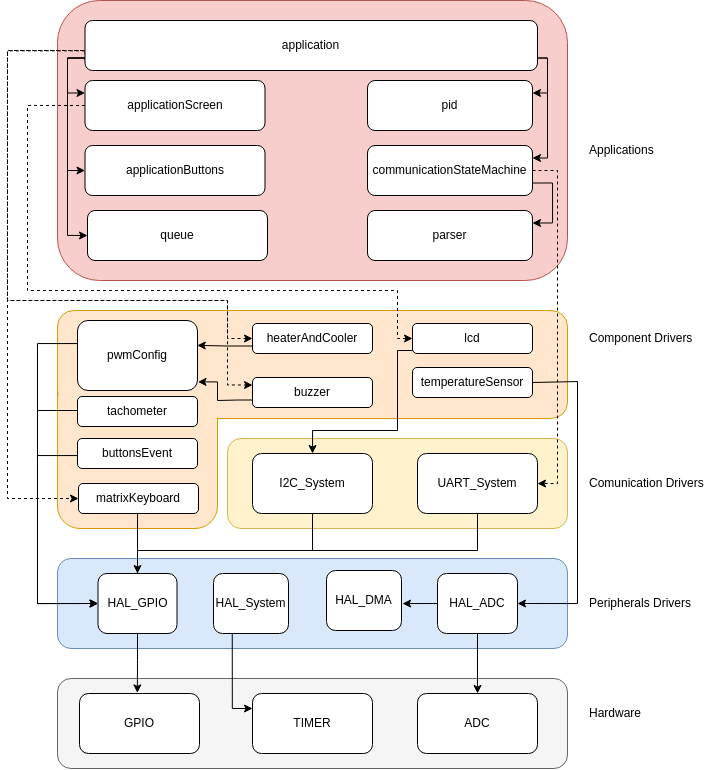

The diagram above was exported from draw.io. Its source (the exported page's mxGraphModel, read from the mxfile embedded in the PNG):
<mxGraphModel dx="1216" dy="1704" grid="1" gridSize="10" guides="1" tooltips="1" connect="1" arrows="1" fold="1" page="1" pageScale="1" pageWidth="850" pageHeight="1100" math="0" shadow="0">
  <root>
    <mxCell id="0" />
    <mxCell id="1" parent="0" />
    <mxCell id="36MtURlNVQOkxcYFXR11-7" value="&lt;span style=&quot;color: rgba(0, 0, 0, 0); font-family: monospace; font-size: 0px; text-align: start; text-wrap: nowrap;&quot;&gt;%3CmxGraphModel%3E%3Croot%3E%3CmxCell%20id%3D%220%22%2F%3E%3CmxCell%20id%3D%221%22%20parent%3D%220%22%2F%3E%3CmxCell%20id%3D%222%22%20value%3D%22Hardware%22%20style%3D%22text%3Bhtml%3D1%3Balign%3Dcenter%3BverticalAlign%3Dmiddle%3Bresizable%3D0%3Bpoints%3D%5B%5D%3Bautosize%3D1%3BstrokeColor%3Dnone%3BfillColor%3Dnone%3B%22%20vertex%3D%221%22%20parent%3D%221%22%3E%3CmxGeometry%20x%3D%22640%22%20y%3D%22368%22%20width%3D%2280%22%20height%3D%2230%22%20as%3D%22geometry%22%2F%3E%3C%2FmxCell%3E%3C%2Froot%3E%3C%2FmxGraphModel%3E&lt;/span&gt;" style="rounded=1;whiteSpace=wrap;html=1;fillColor=#dae8fc;strokeColor=#6c8ebf;" parent="1" vertex="1">
      <mxGeometry x="150" y="508" width="510" height="90" as="geometry" />
    </mxCell>
    <mxCell id="36MtURlNVQOkxcYFXR11-23" value="&lt;span style=&quot;color: rgba(0, 0, 0, 0); font-family: monospace; font-size: 0px; text-align: start; text-wrap: nowrap;&quot;&gt;%3CmxGraphModel%3E%3Croot%3E%3CmxCell%20id%3D%220%22%2F%3E%3CmxCell%20id%3D%221%22%20parent%3D%220%22%2F%3E%3CmxCell%20id%3D%222%22%20value%3D%22Hardware%22%20style%3D%22text%3Bhtml%3D1%3Balign%3Dcenter%3BverticalAlign%3Dmiddle%3Bresizable%3D0%3Bpoints%3D%5B%5D%3Bautosize%3D1%3BstrokeColor%3Dnone%3BfillColor%3Dnone%3B%22%20vertex%3D%221%22%20parent%3D%221%22%3E%3CmxGeometry%20x%3D%22640%22%20y%3D%22368%22%20width%3D%2280%22%20height%3D%2230%22%20as%3D%22geometry%22%2F%3E%3C%2FmxCell%3E%3C%2Froot%3E%3C%2FmxGraphModel%3E&lt;/span&gt;" style="rounded=1;whiteSpace=wrap;html=1;fillColor=#fff2cc;strokeColor=#d6b656;" parent="1" vertex="1">
      <mxGeometry x="320" y="388" width="340" height="90" as="geometry" />
    </mxCell>
    <mxCell id="36MtURlNVQOkxcYFXR11-59" value="&lt;span style=&quot;color: rgba(0, 0, 0, 0); font-family: monospace; font-size: 0px; text-align: start; text-wrap: nowrap;&quot;&gt;%3CmxGraphModel%3E%3Croot%3E%3CmxCell%20id%3D%220%22%2F%3E%3CmxCell%20id%3D%221%22%20parent%3D%220%22%2F%3E%3CmxCell%20id%3D%222%22%20value%3D%22Hardware%22%20style%3D%22text%3Bhtml%3D1%3Balign%3Dcenter%3BverticalAlign%3Dmiddle%3Bresizable%3D0%3Bpoints%3D%5B%5D%3Bautosize%3D1%3BstrokeColor%3Dnone%3BfillColor%3Dnone%3B%22%20vertex%3D%221%22%20parent%3D%221%22%3E%3CmxGeometry%20x%3D%22640%22%20y%3D%22368%22%20width%3D%2280%22%20height%3D%2230%22%20as%3D%22geometry%22%2F%3E%3C%2FmxCell%3E%3C%2Froot%3E%3C%2FmxGraphModel%3E&lt;/span&gt;" style="rounded=1;whiteSpace=wrap;html=1;fillColor=#f8cecc;strokeColor=#b85450;" parent="1" vertex="1">
      <mxGeometry x="150" y="-50" width="510" height="280" as="geometry" />
    </mxCell>
    <mxCell id="36MtURlNVQOkxcYFXR11-14" value="&lt;span style=&quot;color: rgba(0, 0, 0, 0); font-family: monospace; font-size: 0px; text-align: start; text-wrap: nowrap;&quot;&gt;%3CmxGraphModel%3E%3Croot%3E%3CmxCell%20id%3D%220%22%2F%3E%3CmxCell%20id%3D%221%22%20parent%3D%220%22%2F%3E%3CmxCell%20id%3D%222%22%20value%3D%22Hardware%22%20style%3D%22text%3Bhtml%3D1%3Balign%3Dcenter%3BverticalAlign%3Dmiddle%3Bresizable%3D0%3Bpoints%3D%5B%5D%3Bautosize%3D1%3BstrokeColor%3Dnone%3BfillColor%3Dnone%3B%22%20vertex%3D%221%22%20parent%3D%221%22%3E%3CmxGeometry%20x%3D%22640%22%20y%3D%22368%22%20width%3D%2280%22%20height%3D%2230%22%20as%3D%22geometry%22%2F%3E%3C%2FmxCell%3E%3C%2Froot%3E%3C%2FmxGraphModel%3E&lt;/span&gt;" style="rounded=1;whiteSpace=wrap;html=1;fillColor=#ffe6cc;strokeColor=#d79b00;" parent="1" vertex="1">
      <mxGeometry x="150" y="260" width="510" height="108" as="geometry" />
    </mxCell>
    <mxCell id="36MtURlNVQOkxcYFXR11-28" value="" style="rounded=1;whiteSpace=wrap;html=1;fillColor=#ffe6cc;strokeColor=#d79b00;" parent="1" vertex="1">
      <mxGeometry x="150" y="328" width="160" height="150" as="geometry" />
    </mxCell>
    <mxCell id="36MtURlNVQOkxcYFXR11-29" value="" style="rounded=0;whiteSpace=wrap;html=1;strokeColor=none;fillColor=#ffe6cc;" parent="1" vertex="1">
      <mxGeometry x="151" y="317" width="169" height="50" as="geometry" />
    </mxCell>
    <mxCell id="36MtURlNVQOkxcYFXR11-1" value="" style="rounded=1;whiteSpace=wrap;html=1;fillColor=#f5f5f5;fontColor=#333333;strokeColor=#666666;" parent="1" vertex="1">
      <mxGeometry x="150" y="628" width="510" height="90" as="geometry" />
    </mxCell>
    <mxCell id="36MtURlNVQOkxcYFXR11-2" value="GPIO" style="rounded=1;whiteSpace=wrap;html=1;" parent="1" vertex="1">
      <mxGeometry x="172" y="643" width="120" height="60" as="geometry" />
    </mxCell>
    <mxCell id="36MtURlNVQOkxcYFXR11-3" value="TIMER" style="rounded=1;whiteSpace=wrap;html=1;" parent="1" vertex="1">
      <mxGeometry x="345" y="643" width="120" height="60" as="geometry" />
    </mxCell>
    <mxCell id="36MtURlNVQOkxcYFXR11-4" value="ADC" style="rounded=1;whiteSpace=wrap;html=1;" parent="1" vertex="1">
      <mxGeometry x="510" y="643" width="120" height="60" as="geometry" />
    </mxCell>
    <mxCell id="36MtURlNVQOkxcYFXR11-12" value="Hardware" style="text;html=1;align=left;verticalAlign=middle;resizable=0;points=[];autosize=1;strokeColor=none;fillColor=none;" parent="1" vertex="1">
      <mxGeometry x="680" y="648" width="80" height="30" as="geometry" />
    </mxCell>
    <mxCell id="36MtURlNVQOkxcYFXR11-13" value="Peripherals Drivers" style="text;html=1;align=left;verticalAlign=middle;resizable=0;points=[];autosize=1;strokeColor=none;fillColor=none;" parent="1" vertex="1">
      <mxGeometry x="680" y="538" width="130" height="30" as="geometry" />
    </mxCell>
    <mxCell id="36MtURlNVQOkxcYFXR11-27" value="Comunication Drivers" style="text;html=1;align=left;verticalAlign=middle;resizable=0;points=[];autosize=1;strokeColor=none;fillColor=none;" parent="1" vertex="1">
      <mxGeometry x="680" y="418" width="140" height="30" as="geometry" />
    </mxCell>
    <mxCell id="36MtURlNVQOkxcYFXR11-52" value="" style="edgeStyle=orthogonalEdgeStyle;rounded=0;orthogonalLoop=1;jettySize=auto;html=1;entryX=0.5;entryY=0;entryDx=0;entryDy=0;exitX=0.492;exitY=0.993;exitDx=0;exitDy=0;exitPerimeter=0;" parent="1" source="36MtURlNVQOkxcYFXR11-36" target="36MtURlNVQOkxcYFXR11-8" edge="1">
      <mxGeometry relative="1" as="geometry">
        <mxPoint x="230" y="520" as="targetPoint" />
      </mxGeometry>
    </mxCell>
    <mxCell id="36MtURlNVQOkxcYFXR11-36" value="matrixKeyboard" style="rounded=1;whiteSpace=wrap;html=1;" parent="1" vertex="1">
      <mxGeometry x="171" y="433" width="120" height="30" as="geometry" />
    </mxCell>
    <mxCell id="36MtURlNVQOkxcYFXR11-54" style="edgeStyle=orthogonalEdgeStyle;rounded=0;orthogonalLoop=1;jettySize=auto;html=1;exitX=0;exitY=0.75;exitDx=0;exitDy=0;entryX=0;entryY=0.5;entryDx=0;entryDy=0;" parent="1" source="36MtURlNVQOkxcYFXR11-38" target="36MtURlNVQOkxcYFXR11-8" edge="1">
      <mxGeometry relative="1" as="geometry">
        <Array as="points">
          <mxPoint x="170" y="405" />
          <mxPoint x="130" y="405" />
          <mxPoint x="130" y="553" />
        </Array>
        <mxPoint x="171" y="568" as="targetPoint" />
      </mxGeometry>
    </mxCell>
    <mxCell id="36MtURlNVQOkxcYFXR11-44" style="edgeStyle=orthogonalEdgeStyle;rounded=0;orthogonalLoop=1;jettySize=auto;html=1;exitX=0.5;exitY=1;exitDx=0;exitDy=0;entryX=0.482;entryY=-0.01;entryDx=0;entryDy=0;entryPerimeter=0;" parent="1" source="36MtURlNVQOkxcYFXR11-8" target="36MtURlNVQOkxcYFXR11-2" edge="1">
      <mxGeometry relative="1" as="geometry" />
    </mxCell>
    <mxCell id="36MtURlNVQOkxcYFXR11-45" value="" style="edgeStyle=orthogonalEdgeStyle;rounded=0;orthogonalLoop=1;jettySize=auto;html=1;entryX=0;entryY=0.25;entryDx=0;entryDy=0;exitX=0.25;exitY=1;exitDx=0;exitDy=0;" parent="1" source="36MtURlNVQOkxcYFXR11-9" target="36MtURlNVQOkxcYFXR11-3" edge="1">
      <mxGeometry relative="1" as="geometry" />
    </mxCell>
    <mxCell id="36MtURlNVQOkxcYFXR11-46" value="" style="edgeStyle=orthogonalEdgeStyle;rounded=0;orthogonalLoop=1;jettySize=auto;html=1;" parent="1" source="36MtURlNVQOkxcYFXR11-10" target="36MtURlNVQOkxcYFXR11-4" edge="1">
      <mxGeometry relative="1" as="geometry" />
    </mxCell>
    <mxCell id="36MtURlNVQOkxcYFXR11-47" style="edgeStyle=orthogonalEdgeStyle;rounded=0;orthogonalLoop=1;jettySize=auto;html=1;exitX=0.5;exitY=1;exitDx=0;exitDy=0;entryX=0.5;entryY=0;entryDx=0;entryDy=0;endArrow=none;endFill=0;" parent="1" source="36MtURlNVQOkxcYFXR11-25" target="36MtURlNVQOkxcYFXR11-8" edge="1">
      <mxGeometry relative="1" as="geometry">
        <Array as="points">
          <mxPoint x="405" y="500" />
          <mxPoint x="230" y="500" />
        </Array>
      </mxGeometry>
    </mxCell>
    <mxCell id="36MtURlNVQOkxcYFXR11-49" style="edgeStyle=orthogonalEdgeStyle;rounded=0;orthogonalLoop=1;jettySize=auto;html=1;exitX=0.5;exitY=1;exitDx=0;exitDy=0;entryX=0.5;entryY=0;entryDx=0;entryDy=0;endArrow=none;endFill=0;" parent="1" source="36MtURlNVQOkxcYFXR11-26" target="36MtURlNVQOkxcYFXR11-8" edge="1">
      <mxGeometry relative="1" as="geometry">
        <Array as="points">
          <mxPoint x="570" y="500" />
          <mxPoint x="230" y="500" />
        </Array>
      </mxGeometry>
    </mxCell>
    <mxCell id="36MtURlNVQOkxcYFXR11-50" value="" style="edgeStyle=orthogonalEdgeStyle;rounded=0;orthogonalLoop=1;jettySize=auto;html=1;exitX=0;exitY=0.75;exitDx=0;exitDy=0;" parent="1" source="36MtURlNVQOkxcYFXR11-39" target="36MtURlNVQOkxcYFXR11-25" edge="1">
      <mxGeometry relative="1" as="geometry">
        <Array as="points">
          <mxPoint x="505" y="300" />
          <mxPoint x="490" y="300" />
          <mxPoint x="490" y="380" />
          <mxPoint x="405" y="380" />
        </Array>
      </mxGeometry>
    </mxCell>
    <mxCell id="36MtURlNVQOkxcYFXR11-51" style="edgeStyle=orthogonalEdgeStyle;rounded=0;orthogonalLoop=1;jettySize=auto;html=1;exitX=1;exitY=0.5;exitDx=0;exitDy=0;entryX=1;entryY=0.5;entryDx=0;entryDy=0;" parent="1" source="36MtURlNVQOkxcYFXR11-41" target="36MtURlNVQOkxcYFXR11-10" edge="1">
      <mxGeometry relative="1" as="geometry">
        <Array as="points">
          <mxPoint x="670" y="331" />
          <mxPoint x="670" y="553" />
        </Array>
      </mxGeometry>
    </mxCell>
    <mxCell id="36MtURlNVQOkxcYFXR11-55" style="edgeStyle=orthogonalEdgeStyle;rounded=0;orthogonalLoop=1;jettySize=auto;html=1;exitX=0;exitY=0.75;exitDx=0;exitDy=0;entryX=0;entryY=0.5;entryDx=0;entryDy=0;" parent="1" target="36MtURlNVQOkxcYFXR11-8" edge="1">
      <mxGeometry relative="1" as="geometry">
        <mxPoint x="171" y="556" as="targetPoint" />
        <mxPoint x="170" y="298.5" as="sourcePoint" />
        <Array as="points">
          <mxPoint x="170" y="293" />
          <mxPoint x="130" y="293" />
          <mxPoint x="130" y="553" />
        </Array>
      </mxGeometry>
    </mxCell>
    <mxCell id="36MtURlNVQOkxcYFXR11-56" style="edgeStyle=orthogonalEdgeStyle;rounded=0;orthogonalLoop=1;jettySize=auto;html=1;exitX=0;exitY=0.75;exitDx=0;exitDy=0;entryX=0;entryY=0.5;entryDx=0;entryDy=0;" parent="1" source="36MtURlNVQOkxcYFXR11-42" target="36MtURlNVQOkxcYFXR11-8" edge="1">
      <mxGeometry relative="1" as="geometry">
        <Array as="points">
          <mxPoint x="170" y="360" />
          <mxPoint x="130" y="360" />
          <mxPoint x="130" y="553" />
        </Array>
      </mxGeometry>
    </mxCell>
    <mxCell id="36MtURlNVQOkxcYFXR11-75" style="edgeStyle=orthogonalEdgeStyle;rounded=0;orthogonalLoop=1;jettySize=auto;html=1;exitX=0;exitY=0.5;exitDx=0;exitDy=0;entryX=0;entryY=0.5;entryDx=0;entryDy=0;dashed=1;" parent="1" target="36MtURlNVQOkxcYFXR11-36" edge="1">
      <mxGeometry relative="1" as="geometry">
        <Array as="points">
          <mxPoint x="178" />
          <mxPoint x="100" />
          <mxPoint x="100" y="448" />
        </Array>
        <mxPoint x="177.5" y="10" as="sourcePoint" />
      </mxGeometry>
    </mxCell>
    <mxCell id="36MtURlNVQOkxcYFXR11-77" style="edgeStyle=orthogonalEdgeStyle;rounded=0;orthogonalLoop=1;jettySize=auto;html=1;exitX=1;exitY=0.5;exitDx=0;exitDy=0;entryX=1;entryY=0.5;entryDx=0;entryDy=0;dashed=1;" parent="1" source="36MtURlNVQOkxcYFXR11-66" target="36MtURlNVQOkxcYFXR11-26" edge="1">
      <mxGeometry relative="1" as="geometry" />
    </mxCell>
    <mxCell id="36MtURlNVQOkxcYFXR11-60" value="Applications" style="text;html=1;align=left;verticalAlign=middle;resizable=0;points=[];autosize=1;strokeColor=none;fillColor=none;" parent="1" vertex="1">
      <mxGeometry x="680" y="85" width="90" height="30" as="geometry" />
    </mxCell>
    <mxCell id="36MtURlNVQOkxcYFXR11-62" value="applicationButtons" style="rounded=1;whiteSpace=wrap;html=1;" parent="1" vertex="1">
      <mxGeometry x="177.5" y="95" width="180" height="50" as="geometry" />
    </mxCell>
    <mxCell id="TzyqbxeU8g3O3nijoXwI-24" style="edgeStyle=orthogonalEdgeStyle;rounded=0;orthogonalLoop=1;jettySize=auto;html=1;exitX=1;exitY=0.75;exitDx=0;exitDy=0;entryX=1;entryY=0.25;entryDx=0;entryDy=0;" edge="1" parent="1" source="36MtURlNVQOkxcYFXR11-66" target="TzyqbxeU8g3O3nijoXwI-23">
      <mxGeometry relative="1" as="geometry" />
    </mxCell>
    <mxCell id="36MtURlNVQOkxcYFXR11-66" value="communicationStateMachine" style="rounded=1;whiteSpace=wrap;html=1;" parent="1" vertex="1">
      <mxGeometry x="460" y="95" width="165" height="50" as="geometry" />
    </mxCell>
    <mxCell id="36MtURlNVQOkxcYFXR11-67" value="applicationScreen" style="rounded=1;whiteSpace=wrap;html=1;height=50" parent="1" vertex="1">
      <mxGeometry x="177.5" y="30" width="180" height="50" as="geometry" />
    </mxCell>
    <mxCell id="TzyqbxeU8g3O3nijoXwI-8" value="pid" style="rounded=1;whiteSpace=wrap;html=1;" vertex="1" parent="1">
      <mxGeometry x="460" y="30" width="165" height="50" as="geometry" />
    </mxCell>
    <mxCell id="TzyqbxeU8g3O3nijoXwI-11" style="edgeStyle=orthogonalEdgeStyle;rounded=0;orthogonalLoop=1;jettySize=auto;html=1;exitX=0;exitY=0.75;exitDx=0;exitDy=0;entryX=0;entryY=0.25;entryDx=0;entryDy=0;" edge="1" parent="1" source="TzyqbxeU8g3O3nijoXwI-9" target="36MtURlNVQOkxcYFXR11-67">
      <mxGeometry relative="1" as="geometry">
        <Array as="points">
          <mxPoint x="160" y="8" />
          <mxPoint x="160" y="43" />
        </Array>
      </mxGeometry>
    </mxCell>
    <mxCell id="TzyqbxeU8g3O3nijoXwI-12" style="edgeStyle=orthogonalEdgeStyle;rounded=0;orthogonalLoop=1;jettySize=auto;html=1;exitX=0;exitY=0.75;exitDx=0;exitDy=0;entryX=0;entryY=0.5;entryDx=0;entryDy=0;" edge="1" parent="1" source="TzyqbxeU8g3O3nijoXwI-9" target="36MtURlNVQOkxcYFXR11-62">
      <mxGeometry relative="1" as="geometry">
        <Array as="points">
          <mxPoint x="160" y="8" />
          <mxPoint x="160" y="120" />
        </Array>
      </mxGeometry>
    </mxCell>
    <mxCell id="TzyqbxeU8g3O3nijoXwI-16" style="edgeStyle=orthogonalEdgeStyle;rounded=0;orthogonalLoop=1;jettySize=auto;html=1;exitX=1;exitY=0.75;exitDx=0;exitDy=0;entryX=1;entryY=0.25;entryDx=0;entryDy=0;" edge="1" parent="1" source="TzyqbxeU8g3O3nijoXwI-9" target="TzyqbxeU8g3O3nijoXwI-8">
      <mxGeometry relative="1" as="geometry">
        <Array as="points">
          <mxPoint x="640" y="7" />
          <mxPoint x="640" y="43" />
        </Array>
      </mxGeometry>
    </mxCell>
    <mxCell id="TzyqbxeU8g3O3nijoXwI-22" style="edgeStyle=orthogonalEdgeStyle;rounded=0;orthogonalLoop=1;jettySize=auto;html=1;exitX=0;exitY=0.25;exitDx=0;exitDy=0;entryX=0;entryY=0.5;entryDx=0;entryDy=0;dashed=1;" edge="1" parent="1" source="TzyqbxeU8g3O3nijoXwI-9" target="TzyqbxeU8g3O3nijoXwI-19">
      <mxGeometry relative="1" as="geometry">
        <Array as="points">
          <mxPoint x="330" y="-17" />
          <mxPoint x="330" />
          <mxPoint x="100" />
          <mxPoint x="100" y="250" />
          <mxPoint x="320" y="250" />
          <mxPoint x="320" y="288" />
        </Array>
      </mxGeometry>
    </mxCell>
    <mxCell id="TzyqbxeU8g3O3nijoXwI-30" style="edgeStyle=orthogonalEdgeStyle;rounded=0;orthogonalLoop=1;jettySize=auto;html=1;exitX=0;exitY=0.607;exitDx=0;exitDy=0;entryX=0;entryY=0.25;entryDx=0;entryDy=0;exitPerimeter=0;dashed=1;" edge="1" parent="1" source="TzyqbxeU8g3O3nijoXwI-9" target="TzyqbxeU8g3O3nijoXwI-26">
      <mxGeometry relative="1" as="geometry">
        <Array as="points">
          <mxPoint x="100" />
          <mxPoint x="100" y="250" />
          <mxPoint x="320" y="250" />
          <mxPoint x="320" y="335" />
        </Array>
      </mxGeometry>
    </mxCell>
    <mxCell id="TzyqbxeU8g3O3nijoXwI-35" style="edgeStyle=orthogonalEdgeStyle;rounded=0;orthogonalLoop=1;jettySize=auto;html=1;exitX=0;exitY=0.75;exitDx=0;exitDy=0;entryX=0;entryY=0.5;entryDx=0;entryDy=0;" edge="1" parent="1" source="TzyqbxeU8g3O3nijoXwI-9" target="TzyqbxeU8g3O3nijoXwI-31">
      <mxGeometry relative="1" as="geometry">
        <Array as="points">
          <mxPoint x="160" y="8" />
          <mxPoint x="160" y="185" />
        </Array>
      </mxGeometry>
    </mxCell>
    <mxCell id="TzyqbxeU8g3O3nijoXwI-9" value="application" style="rounded=1;whiteSpace=wrap;html=1;" vertex="1" parent="1">
      <mxGeometry x="177.5" y="-30" width="452.5" height="50" as="geometry" />
    </mxCell>
    <mxCell id="36MtURlNVQOkxcYFXR11-15" value="Component Drivers" style="text;html=1;align=left;verticalAlign=middle;resizable=0;points=[];autosize=1;strokeColor=none;fillColor=none;" parent="1" vertex="1">
      <mxGeometry x="680" y="273" width="130" height="30" as="geometry" />
    </mxCell>
    <mxCell id="36MtURlNVQOkxcYFXR11-40" value="pwmConfig" style="rounded=1;whiteSpace=wrap;html=1;" parent="1" vertex="1">
      <mxGeometry x="170" y="270" width="120" height="70" as="geometry" />
    </mxCell>
    <mxCell id="36MtURlNVQOkxcYFXR11-41" value="temperatureSensor" style="rounded=1;whiteSpace=wrap;html=1;" parent="1" vertex="1">
      <mxGeometry x="505" y="317" width="120" height="30" as="geometry" />
    </mxCell>
    <mxCell id="36MtURlNVQOkxcYFXR11-42" value="tachometer" style="rounded=1;whiteSpace=wrap;html=1;" parent="1" vertex="1">
      <mxGeometry x="170" y="346" width="120" height="30" as="geometry" />
    </mxCell>
    <mxCell id="36MtURlNVQOkxcYFXR11-39" value="lcd" style="rounded=1;whiteSpace=wrap;html=1;" parent="1" vertex="1">
      <mxGeometry x="505" y="273" width="120" height="30" as="geometry" />
    </mxCell>
    <mxCell id="TzyqbxeU8g3O3nijoXwI-17" style="edgeStyle=orthogonalEdgeStyle;rounded=0;orthogonalLoop=1;jettySize=auto;html=1;exitX=1;exitY=0.75;exitDx=0;exitDy=0;entryX=1;entryY=0.25;entryDx=0;entryDy=0;" edge="1" parent="1" source="TzyqbxeU8g3O3nijoXwI-9" target="36MtURlNVQOkxcYFXR11-66">
      <mxGeometry relative="1" as="geometry">
        <Array as="points">
          <mxPoint x="640" y="7" />
          <mxPoint x="640" y="107" />
        </Array>
      </mxGeometry>
    </mxCell>
    <mxCell id="TzyqbxeU8g3O3nijoXwI-25" style="edgeStyle=orthogonalEdgeStyle;rounded=0;orthogonalLoop=1;jettySize=auto;html=1;exitX=0;exitY=0.75;exitDx=0;exitDy=0;entryX=0.998;entryY=0.355;entryDx=0;entryDy=0;entryPerimeter=0;" edge="1" parent="1" source="TzyqbxeU8g3O3nijoXwI-19" target="36MtURlNVQOkxcYFXR11-40">
      <mxGeometry relative="1" as="geometry">
        <Array as="points">
          <mxPoint x="320" y="296" />
          <mxPoint x="300" y="295" />
        </Array>
      </mxGeometry>
    </mxCell>
    <mxCell id="TzyqbxeU8g3O3nijoXwI-19" value="heaterAndCooler" style="rounded=1;whiteSpace=wrap;html=1;" vertex="1" parent="1">
      <mxGeometry x="345" y="273" width="120" height="30" as="geometry" />
    </mxCell>
    <mxCell id="TzyqbxeU8g3O3nijoXwI-23" value="parser" style="rounded=1;whiteSpace=wrap;html=1;" vertex="1" parent="1">
      <mxGeometry x="460" y="160" width="165" height="50" as="geometry" />
    </mxCell>
    <mxCell id="TzyqbxeU8g3O3nijoXwI-27" style="edgeStyle=orthogonalEdgeStyle;rounded=0;orthogonalLoop=1;jettySize=auto;html=1;exitX=0;exitY=0.75;exitDx=0;exitDy=0;entryX=1.004;entryY=0.877;entryDx=0;entryDy=0;entryPerimeter=0;" edge="1" parent="1" source="TzyqbxeU8g3O3nijoXwI-26" target="36MtURlNVQOkxcYFXR11-40">
      <mxGeometry relative="1" as="geometry">
        <Array as="points">
          <mxPoint x="330" y="350" />
          <mxPoint x="310" y="350" />
          <mxPoint x="310" y="331" />
        </Array>
      </mxGeometry>
    </mxCell>
    <mxCell id="36MtURlNVQOkxcYFXR11-25" value="I2C_System" style="rounded=1;whiteSpace=wrap;html=1;" parent="1" vertex="1">
      <mxGeometry x="345" y="403" width="120" height="60" as="geometry" />
    </mxCell>
    <mxCell id="36MtURlNVQOkxcYFXR11-26" value="UART_System" style="rounded=1;whiteSpace=wrap;html=1;" parent="1" vertex="1">
      <mxGeometry x="510" y="403" width="120" height="60" as="geometry" />
    </mxCell>
    <mxCell id="36MtURlNVQOkxcYFXR11-38" value="buttonsEvent" style="rounded=1;whiteSpace=wrap;html=1;" parent="1" vertex="1">
      <mxGeometry x="170" y="388" width="120" height="30" as="geometry" />
    </mxCell>
    <mxCell id="TzyqbxeU8g3O3nijoXwI-28" value="" style="edgeStyle=orthogonalEdgeStyle;rounded=0;orthogonalLoop=1;jettySize=auto;html=1;exitX=0;exitY=0.5;exitDx=0;exitDy=0;entryX=0;entryY=0.5;entryDx=0;entryDy=0;dashed=1;" edge="1" parent="1" source="36MtURlNVQOkxcYFXR11-67" target="36MtURlNVQOkxcYFXR11-39">
      <mxGeometry relative="1" as="geometry">
        <mxPoint x="178" y="55" as="sourcePoint" />
        <mxPoint x="665" y="325" as="targetPoint" />
        <Array as="points">
          <mxPoint x="120" y="55" />
          <mxPoint x="120" y="240" />
          <mxPoint x="490" y="240" />
          <mxPoint x="490" y="288" />
        </Array>
      </mxGeometry>
    </mxCell>
    <mxCell id="TzyqbxeU8g3O3nijoXwI-26" value="buzzer" style="rounded=1;whiteSpace=wrap;html=1;" vertex="1" parent="1">
      <mxGeometry x="345" y="327" width="120" height="30" as="geometry" />
    </mxCell>
    <mxCell id="TzyqbxeU8g3O3nijoXwI-31" value="queue" style="rounded=1;whiteSpace=wrap;html=1;" vertex="1" parent="1">
      <mxGeometry x="180" y="160" width="180" height="50" as="geometry" />
    </mxCell>
    <mxCell id="36MtURlNVQOkxcYFXR11-8" value="HAL_GPIO" style="rounded=1;whiteSpace=wrap;html=1;" parent="1" vertex="1">
      <mxGeometry x="190.5" y="523" width="79" height="60" as="geometry" />
    </mxCell>
    <mxCell id="36MtURlNVQOkxcYFXR11-9" value="HAL_System" style="rounded=1;whiteSpace=wrap;html=1;" parent="1" vertex="1">
      <mxGeometry x="306" y="523" width="75" height="60" as="geometry" />
    </mxCell>
    <mxCell id="36MtURlNVQOkxcYFXR11-10" value="HAL_ADC" style="rounded=1;whiteSpace=wrap;html=1;" parent="1" vertex="1">
      <mxGeometry x="530" y="523" width="80" height="60" as="geometry" />
    </mxCell>
    <mxCell id="TzyqbxeU8g3O3nijoXwI-32" value="HAL_DMA" style="rounded=1;whiteSpace=wrap;html=1;" vertex="1" parent="1">
      <mxGeometry x="419" y="520" width="75" height="60" as="geometry" />
    </mxCell>
    <mxCell id="TzyqbxeU8g3O3nijoXwI-34" style="edgeStyle=orthogonalEdgeStyle;rounded=0;orthogonalLoop=1;jettySize=auto;html=1;exitX=0;exitY=0.5;exitDx=0;exitDy=0;entryX=1.015;entryY=0.543;entryDx=0;entryDy=0;entryPerimeter=0;" edge="1" parent="1" source="36MtURlNVQOkxcYFXR11-10" target="TzyqbxeU8g3O3nijoXwI-32">
      <mxGeometry relative="1" as="geometry" />
    </mxCell>
  </root>
</mxGraphModel>